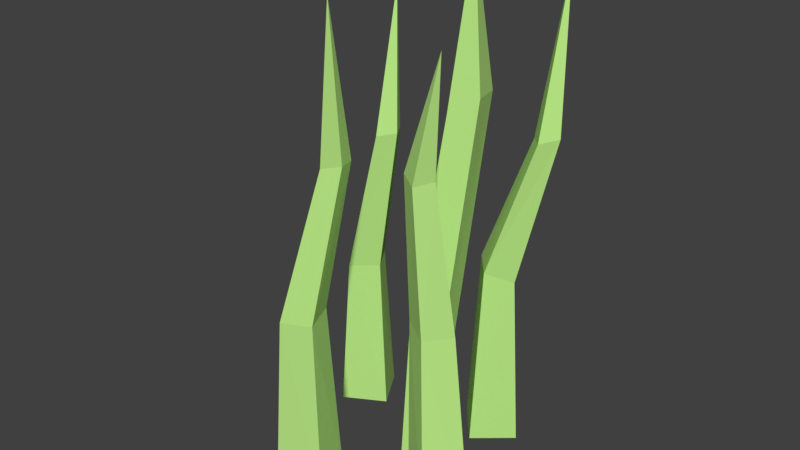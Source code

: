 # Source: Grass_1.blend  (saved by Blender 2.79.0; exported with 4.5.12 LTS)
import bpy
from mathutils import Matrix  # noqa: F401  (used for matrix-valued properties, if any)

bpy.ops.wm.read_factory_settings(use_empty=True)
scene = bpy.context.scene
scene.name = 'Scene'

# ---- collections
col_collection_1 = bpy.data.collections.new('Collection 1'); scene.collection.children.link(col_collection_1)

# ---- materials (node trees are filled in below, after node groups)
mat_grass = bpy.data.materials.new('Grass')
mat_grass.alpha_threshold = 0.0
mat_grass.use_transparent_shadow = False
mat_grass.diffuse_color = (0.4836, 0.8, 0.2325, 1.0)
mat_grass.roughness = 0.5

# ---- material node trees

# ---- world
world_world = bpy.data.worlds.new('World'); scene.world = world_world
world_world.color = (0.05088, 0.05088, 0.05088)
world_world.use_sun_shadow = False
world_world.sun_shadow_jitter_overblur = 0.0
world_world.cycles.sampling_method = 'MANUAL'

# ---- meshes
me_cube_006 = bpy.data.meshes.new('Cube.006')
me_cube_006.from_pydata([(-0.05534, 0.04071, -0.01708), (-0.04127, 0.0369, 0.2797), (0.0295, 0.06738, -0.01708), (0.02266, 0.04819, 0.2565), (-0.02867, -0.04412, -0.01708), (-0.02183, -0.02493, 0.3031), (0.05617, -0.01746, -0.01708), (0.0421, -0.01364, 0.28), (-0.02952, 0.1175, 0.6662), (0.02343, 0.1381, 0.7022), (-0.009451, 0.05361, 0.6733), (0.0435, 0.07425, 0.7093), (-0.009982, 0.1203, 0.9707), (-0.02295, 0.1578, -2.235e-08), (0.0003367, 0.1565, 0.3667), (0.0461, 0.2163, -2.235e-08), (0.04228, 0.1947, 0.3451), (0.03562, 0.0887, -2.235e-08), (0.03945, 0.1104, 0.3611), (0.1047, 0.1473, -2.235e-08), (0.08139, 0.1486, 0.3395), (0.08939, 0.1739, 0.62), (0.1171, 0.2003, 0.6281), (0.1156, 0.1452, 0.6238), (0.1433, 0.1716, 0.6319), (0.11, 0.225, 0.9163), (-0.1789, -0.1634, -2.235e-08), (-0.1609, -0.1745, 0.3535), (-0.0926, -0.136, -2.235e-08), (-0.1038, -0.1543, 0.3578), (-0.1515, -0.2497, -2.235e-08), (-0.1403, -0.2314, 0.3484), (-0.06519, -0.2223, -2.235e-08), (-0.08323, -0.2112, 0.3528), (-0.112, -0.126, 0.62), (-0.07628, -0.1123, 0.6281), (-0.09887, -0.1626, 0.6238), (-0.06314, -0.149, 0.6319), (-0.06913, -0.1649, 0.9163), (-0.2902, 0.11, -2.235e-08), (-0.2703, 0.1029, 0.3091), (-0.2116, 0.1549, -2.235e-08), (-0.2187, 0.1347, 0.3135), (-0.2453, 0.03139, -2.235e-08), (-0.2382, 0.05162, 0.304), (-0.1667, 0.0763, -2.235e-08), (-0.1867, 0.08338, 0.3084), (-0.1954, 0.09542, 0.5838), (-0.1634, 0.1163, 0.5919), (-0.1749, 0.06237, 0.5876), (-0.1428, 0.08323, 0.5958), (-0.1826, 0.1315, 0.8555), (0.1293, -0.1744, -2.235e-08), (0.08556, -0.1284, 0.3522), (0.05816, -0.1264, -2.235e-08), (0.03444, -0.09637, 0.3591), (0.1773, -0.1033, -2.235e-08), (0.1172, -0.07683, 0.3472), (0.1061, -0.05527, -2.235e-08), (0.0661, -0.0448, 0.3541), (0.05508, -0.1168, 0.62), (0.02218, -0.09726, 0.6281), (0.07563, -0.08372, 0.6238), (0.04273, -0.06421, 0.6319), (0.08949, -0.09238, 0.8439)], [], [(0, 1, 3, 2), (2, 3, 7, 6), (6, 7, 5, 4), (4, 5, 1, 0), (2, 6, 4, 0), (3, 1, 8, 9), (8, 10, 12), (1, 5, 10, 8), (7, 3, 9, 11), (5, 7, 11, 10), (11, 9, 12), (10, 11, 12), (9, 8, 12), (13, 14, 16, 15), (15, 16, 20, 19), (19, 20, 18, 17), (17, 18, 14, 13), (15, 19, 17, 13), (16, 14, 21, 22), (21, 23, 25), (14, 18, 23, 21), (20, 16, 22, 24), (18, 20, 24, 23), (24, 22, 25), (23, 24, 25), (22, 21, 25), (26, 27, 29, 28), (28, 29, 33, 32), (32, 33, 31, 30), (30, 31, 27, 26), (28, 32, 30, 26), (29, 27, 34, 35), (34, 36, 38), (27, 31, 36, 34), (33, 29, 35, 37), (31, 33, 37, 36), (37, 35, 38), (36, 37, 38), (35, 34, 38), (39, 40, 42, 41), (41, 42, 46, 45), (45, 46, 44, 43), (43, 44, 40, 39), (41, 45, 43, 39), (42, 40, 47, 48), (47, 49, 51), (40, 44, 49, 47), (46, 42, 48, 50), (44, 46, 50, 49), (50, 48, 51), (49, 50, 51), (48, 47, 51), (52, 53, 55, 54), (54, 55, 59, 58), (58, 59, 57, 56), (56, 57, 53, 52), (54, 58, 56, 52), (55, 53, 60, 61), (60, 62, 64), (53, 57, 62, 60), (59, 55, 61, 63), (57, 59, 63, 62), (63, 61, 64), (62, 63, 64), (61, 60, 64)])
me_cube_006.materials.append(mat_grass)
me_cube_006.use_remesh_preserve_volume = False
me_cube_006.use_remesh_preserve_attributes = False
me_cube_006.use_mirror_vertex_groups = False
me_cube_006.update()

# ---- objects
ob_grass = bpy.data.objects.new('Grass', me_cube_006)

# ---- transforms, parenting, visibility, modifiers, constraints
ob_grass.location = (0.0, 0.0, 0.0)
ob_grass.lineart.crease_threshold = 0.0

# ---- collection membership
col_collection_1.objects.link(ob_grass)

# ---- scene / render settings (as saved in the file)
scene.frame_start = 1; scene.frame_end = 250; scene.frame_set(1)
scene.render.engine = 'BLENDER_EEVEE_NEXT'
scene.render.resolution_percentage = 50
scene.render.dither_intensity = 0.0
scene.cycles.use_denoising = False
scene.cycles.samples = 128
scene.cycles.sampling_pattern = 'TABULATED_SOBOL'
scene.cycles.use_adaptive_sampling = False
scene.cycles.use_light_tree = False
scene.cycles.blur_glossy = 0.0
scene.cycles.sample_clamp_indirect = 0.0
scene.view_settings.view_transform = 'Standard'
bpy.context.view_layer.update()

# ---- added for rendering (the .blend has no active camera and no usable light): camera, sun
cam_auto = bpy.data.cameras.new('AutoCamera')
cam_auto.lens = 50.0
cam_auto.sensor_width = 36.0
cam_auto.clip_end = 1000.0
ob_auto_camera = bpy.data.objects.new('AutoCamera', cam_auto)
scene.collection.objects.link(ob_auto_camera)
ob_auto_camera.location = (1.04596, -1.33526, 1.35877)
ob_auto_camera.rotation_euler = (1.09748, -7.21219e-08, 0.694738)
scene.camera = ob_auto_camera
light_auto_sun = bpy.data.lights.new('AutoSun', 'SUN')
light_auto_sun.energy = 3.0
light_auto_sun.angle = 0.0523599
ob_auto_sun = bpy.data.objects.new('AutoSun', light_auto_sun)
scene.collection.objects.link(ob_auto_sun)
ob_auto_sun.rotation_euler = (0.872665, 0.174533, 0.523599)
bpy.context.view_layer.update()
